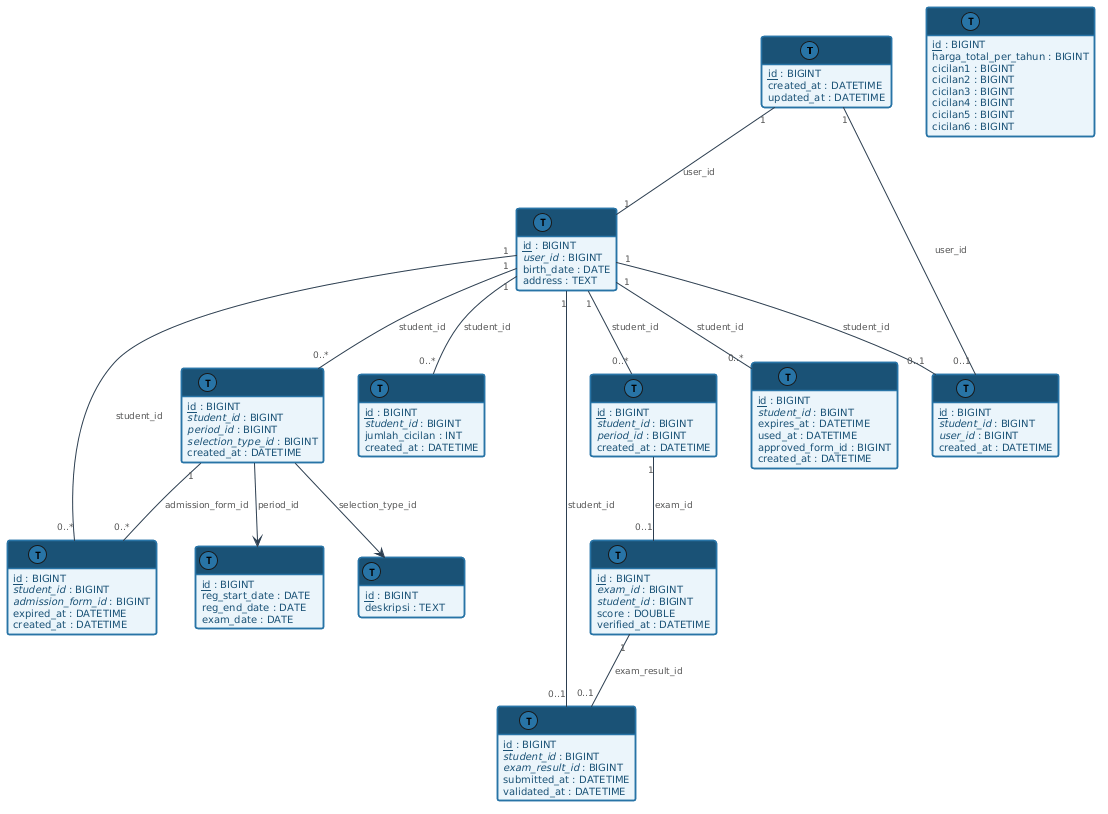

The diagram above was rendered by PlantUML. Its source (embedded in the PNG):
@startuml
!define TABLE(name,desc) class name as "desc" << (T,#2874A6) >>
!define PK(x) <u>x</u>
!define FK(x) <i>x</i>
skinparam DefaultFontName Arial
skinparam DefaultFontSize 10
skinparam classFontSize 10
skinparam shadowing false
skinparam class {
  BackgroundColor #EBF5FB
  BorderColor #2874A6
  BorderThickness 1.5
  HeaderBackgroundColor #1A5276
  HeaderFontColor white
  FontColor #1A5276
  AttributeFontColor #1A5276
  StereotypeFontColor #C0392B
}
skinparam arrow {
  Color #2C3E50
  FontColor #555555
  FontSize 9
}
hide methods
hide stereotypes

TABLE(users, "users") {
  PK(id) : BIGINT
  email : VARCHAR(255)
  password : VARCHAR(255)
  role : ENUM(CAMABA,ADMIN_PUSAT,ADMIN_VALIDASI)
  is_active : TINYINT(1)
  email_verified : TINYINT(1)
  created_at : DATETIME
  updated_at : DATETIME
}
TABLE(students, "students") {
  PK(id) : BIGINT
  FK(user_id) : BIGINT
  full_name : VARCHAR(255)
  nik : VARCHAR(20)
  birth_date : DATE
  birth_place : VARCHAR(100)
  gender : ENUM(MALE,FEMALE)
  address : TEXT
  phone_number : VARCHAR(20)
  parent_name : VARCHAR(255)
  parent_phone : VARCHAR(20)
  school_origin : VARCHAR(255)
  school_year : VARCHAR(10)
}
TABLE(admission_forms, "admission_forms") {
  PK(id) : BIGINT
  FK(student_id) : BIGINT
  FK(period_id) : BIGINT
  FK(selection_type_id) : BIGINT
  form_type : VARCHAR(50)
  program_studi_1 : VARCHAR(100)
  program_studi_2 : VARCHAR(100)
  program_studi_3 : VARCHAR(100)
  status : VARCHAR(50)
  created_at : DATETIME
}
TABLE(virtual_accounts, "virtual_accounts") {
  PK(id) : BIGINT
  FK(student_id) : BIGINT
  FK(admission_form_id) : BIGINT
  va_number : VARCHAR(50)
  amount : DECIMAL(15,2)
  payment_type : ENUM(REGISTRATION_FORM,INSTALLMENT_1,...)
  status : ENUM(ACTIVE,PAID,EXPIRED,CANCELLED)
  expired_at : DATETIME
  created_at : DATETIME
}
TABLE(cicilan_requests, "cicilan_requests") {
  PK(id) : BIGINT
  FK(student_id) : BIGINT
  jumlah_cicilan : INT
  briva : VARCHAR(50)
  status : VARCHAR(50)
  created_at : DATETIME
}
TABLE(registration_periods, "registration_periods") {
  PK(id) : BIGINT
  name : VARCHAR(100)
  wave_type : ENUM(EARLY_NO_TEST,RANKING_NO_TEST,...)
  reg_start_date : DATE
  reg_end_date : DATE
  exam_date : DATE
  is_active : TINYINT(1)
}
TABLE(program_studi, "program_studi") {
  PK(id) : BIGINT
  kode : VARCHAR(20)
  nama : VARCHAR(100)
  harga_total_per_tahun : BIGINT
  cicilan1 : BIGINT
  cicilan2 : BIGINT
  cicilan3 : BIGINT
  cicilan4 : BIGINT
  cicilan5 : BIGINT
  cicilan6 : BIGINT
}
TABLE(selection_types, "selection_types") {
  PK(id) : BIGINT
  nama : VARCHAR(100)
  deskripsi : TEXT
}
TABLE(exams, "exams") {
  PK(id) : BIGINT
  FK(student_id) : BIGINT
  FK(period_id) : BIGINT
  exam_number : VARCHAR(50)
  gform_url : VARCHAR(500)
  status : ENUM(PENDING,STARTED,COMPLETED,GRADED)
  created_at : DATETIME
}
TABLE(exam_tokens, "exam_tokens") {
  PK(id) : BIGINT
  FK(student_id) : BIGINT
  token_value : VARCHAR(50)
  status : ENUM(ACTIVE,USED,EXPIRED,REVOKED)
  expires_at : DATETIME
  used_at : DATETIME
  approved_form_id : BIGINT
  created_at : DATETIME
}
TABLE(exam_results, "exam_results") {
  PK(id) : BIGINT
  FK(exam_id) : BIGINT
  FK(student_id) : BIGINT
  score : DOUBLE
  status : ENUM(PASSED,FAILED,PENDING)
  token_validated : TINYINT(1)
  verified_at : DATETIME
}
TABLE(reenrollments, "reenrollments") {
  PK(id) : BIGINT
  FK(student_id) : BIGINT
  FK(exam_result_id) : BIGINT
  status : ENUM(SUBMITTED,VALIDATED,REJECTED)
  submitted_at : DATETIME
  validated_at : DATETIME
}
TABLE(hasil_akhir, "hasil_akhir") {
  PK(id) : BIGINT
  FK(student_id) : BIGINT
  FK(user_id) : BIGINT
  nomor_registrasi : VARCHAR(100)
  briva_number : VARCHAR(50)
  program_studi_name : VARCHAR(255)
  wave_type : VARCHAR(50)
  selection_type : VARCHAR(100)
  status : VARCHAR(50)
  created_at : DATETIME
}

users "1" -- "1" students : user_id
students "1" -- "0..*" admission_forms : student_id
students "1" -- "0..*" cicilan_requests : student_id
students "1" -- "0..*" exams : student_id
students "1" -- "0..*" exam_tokens : student_id
students "1" -- "0..*" virtual_accounts : student_id
students "1" -- "0..1" reenrollments : student_id
students "1" -- "0..1" hasil_akhir : student_id
users "1" -- "0..1" hasil_akhir : user_id
admission_forms "1" -- "0..*" virtual_accounts : admission_form_id
admission_forms --> registration_periods : period_id
admission_forms --> selection_types : selection_type_id
exams "1" -- "0..1" exam_results : exam_id
exam_results "1" -- "0..1" reenrollments : exam_result_id
@enduml